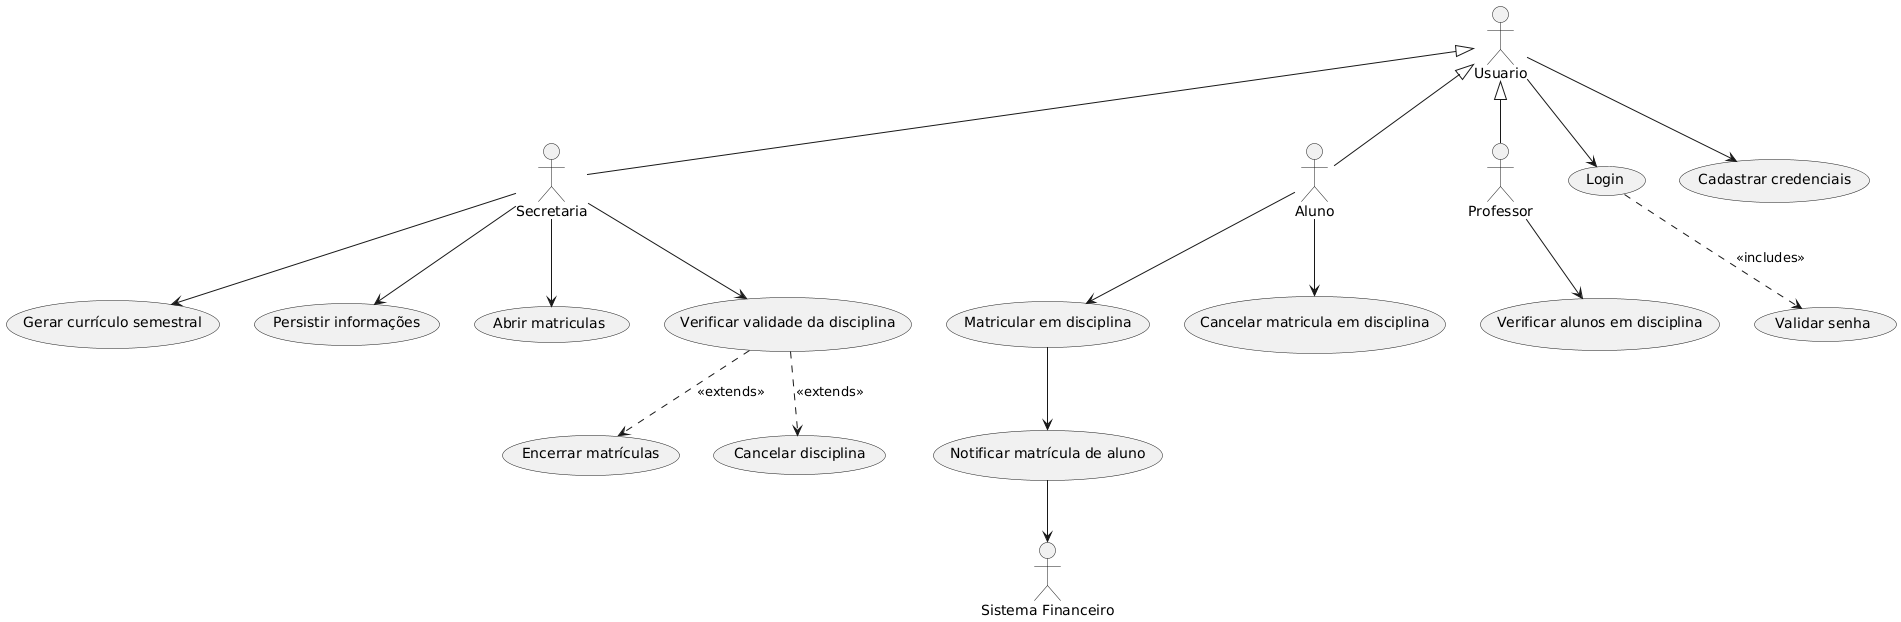

The diagram above was rendered by PlantUML. Its source (embedded in the PNG):
@startuml
:Secretaria: as secretaria
:Aluno: as aluno
:Professor: as professor 
:Sistema Financeiro: as sistemaFinanceiro
:Usuario: as usuario

"Gerar currículo semestral" as (gerarCurriculo)
"Persistir informações" as (persistirInformacoes)
"Matricular em disciplina" as (matricularDisciplina)
"Cancelar matricula em disciplina" as (cancelarMatricula)
"Abrir matriculas" as (abrirMatriculas)
"Encerrar matrículas" as (encerrarMatriculas)
"Cancelar disciplina" as (cancelarDisciplina)
"Notificar matrícula de aluno" as (notificarMatricula)
"Verificar validade da disciplina" as (verificarValidadeDisciplina)
"Verificar alunos em disciplina" as (verificarAlunosDisciplina) 
"Login" as (login)
"Cadastrar credenciais" as (cadastrarCredenciais)
"Validar senha" as (validarSenha)

secretaria --> gerarCurriculo
secretaria --> persistirInformacoes
aluno --> matricularDisciplina
matricularDisciplina --> notificarMatricula
aluno --> cancelarMatricula
secretaria --> abrirMatriculas
secretaria --> verificarValidadeDisciplina 
verificarValidadeDisciplina ..> encerrarMatriculas : <<extends>>
verificarValidadeDisciplina ..> cancelarDisciplina : <<extends>>
notificarMatricula --> sistemaFinanceiro
professor --> verificarAlunosDisciplina
usuario --> login
login ..> validarSenha : <<includes>>
usuario --> cadastrarCredenciais


usuario <|-- secretaria
usuario <|-- aluno
usuario <|-- professor
@enduml